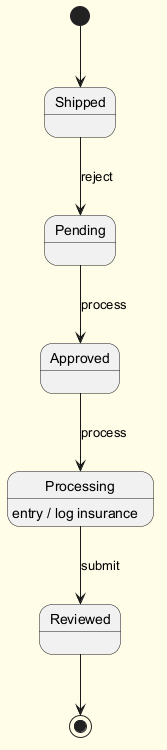

The diagram above was rendered by PlantUML. Its source (embedded in the PNG):
@startuml
skinparam backgroundColor #FFFDE7
skinparam classBackgroundColor #FFF9C4
skinparam classBorderColor #F57F17
[*] --> Shipped
Shipped --> Pending : reject
Pending --> Approved : process
Approved --> Processing : process
Processing --> Reviewed : submit
Processing : entry / log insurance
Reviewed --> [*]
@enduml